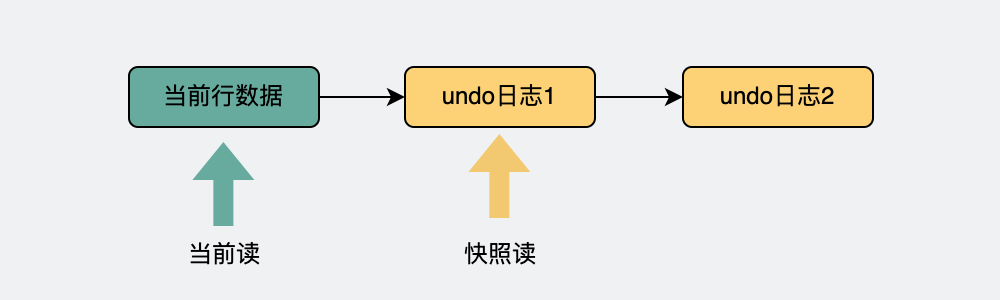

The diagram above was exported from draw.io. Its source (the exported page's mxGraphModel, read from the mxfile embedded in the PNG):
<mxGraphModel dx="621" dy="-651" grid="0" gridSize="10" guides="1" tooltips="1" connect="1" arrows="1" fold="1" page="1" pageScale="1" pageWidth="500" pageHeight="150" background="#EFF1F3" math="0" shadow="0">
  <root>
    <mxCell id="0" />
    <mxCell id="1" parent="0" />
    <mxCell id="cxSt4ejn95i3qK7ZExYu-5" style="edgeStyle=orthogonalEdgeStyle;rounded=0;orthogonalLoop=1;jettySize=auto;html=1;exitX=1;exitY=0.5;exitDx=0;exitDy=0;" parent="1" source="i7mL7RvrMvwTbX-JpwGI-8" target="i7mL7RvrMvwTbX-JpwGI-9" edge="1">
      <mxGeometry relative="1" as="geometry" />
    </mxCell>
    <mxCell id="i7mL7RvrMvwTbX-JpwGI-8" value="&lt;span style=&quot;font-size: 11px&quot;&gt;当前行数据&lt;/span&gt;" style="rounded=1;whiteSpace=wrap;html=1;fillColor=#67AB9F;" parent="1" vertex="1">
      <mxGeometry x="64" y="1383" width="95" height="30" as="geometry" />
    </mxCell>
    <mxCell id="cxSt4ejn95i3qK7ZExYu-7" style="edgeStyle=orthogonalEdgeStyle;rounded=0;orthogonalLoop=1;jettySize=auto;html=1;exitX=1;exitY=0.5;exitDx=0;exitDy=0;entryX=0;entryY=0.5;entryDx=0;entryDy=0;" parent="1" source="i7mL7RvrMvwTbX-JpwGI-9" target="cxSt4ejn95i3qK7ZExYu-3" edge="1">
      <mxGeometry relative="1" as="geometry" />
    </mxCell>
    <mxCell id="i7mL7RvrMvwTbX-JpwGI-9" value="undo日志1" style="rounded=1;whiteSpace=wrap;html=1;fillColor=#FDD276;" parent="1" vertex="1">
      <mxGeometry x="202" y="1383" width="95" height="30" as="geometry" />
    </mxCell>
    <mxCell id="cxSt4ejn95i3qK7ZExYu-3" value="undo日志2" style="rounded=1;whiteSpace=wrap;html=1;fillColor=#FDD276;" parent="1" vertex="1">
      <mxGeometry x="341" y="1383" width="95" height="30" as="geometry" />
    </mxCell>
    <mxCell id="cxSt4ejn95i3qK7ZExYu-8" value="" style="shape=flexArrow;endArrow=classic;html=1;rounded=0;strokeColor=none;fillColor=#67AB9F;" parent="1" edge="1">
      <mxGeometry width="50" height="50" relative="1" as="geometry">
        <mxPoint x="111.19" y="1463" as="sourcePoint" />
        <mxPoint x="111.19" y="1420" as="targetPoint" />
      </mxGeometry>
    </mxCell>
    <mxCell id="cxSt4ejn95i3qK7ZExYu-10" value="当前读" style="text;html=1;strokeColor=none;fillColor=none;align=center;verticalAlign=middle;whiteSpace=wrap;rounded=0;" parent="1" vertex="1">
      <mxGeometry x="81.5" y="1462" width="60" height="30" as="geometry" />
    </mxCell>
    <mxCell id="cxSt4ejn95i3qK7ZExYu-11" value="" style="shape=flexArrow;endArrow=classic;html=1;rounded=0;strokeColor=none;fillColor=#F2C971;" parent="1" edge="1">
      <mxGeometry width="50" height="50" relative="1" as="geometry">
        <mxPoint x="249.19000000000005" y="1459" as="sourcePoint" />
        <mxPoint x="249.19000000000005" y="1416" as="targetPoint" />
      </mxGeometry>
    </mxCell>
    <mxCell id="cxSt4ejn95i3qK7ZExYu-12" value="快照读" style="text;html=1;strokeColor=none;fillColor=none;align=center;verticalAlign=middle;whiteSpace=wrap;rounded=0;" parent="1" vertex="1">
      <mxGeometry x="219.5" y="1462" width="60" height="30" as="geometry" />
    </mxCell>
  </root>
</mxGraphModel>